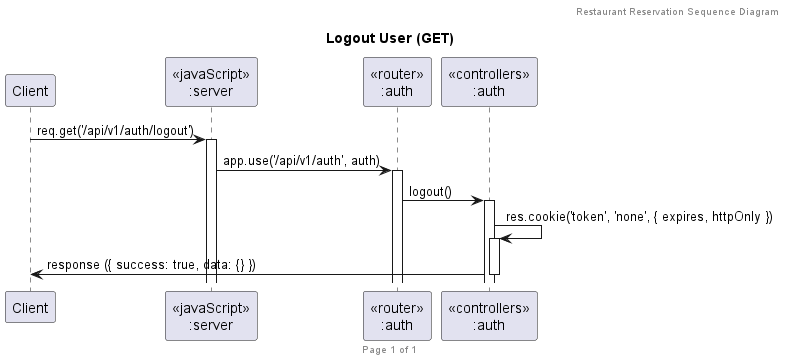

The diagram above was rendered by PlantUML. Its source (embedded in the PNG):
@startuml Logout User (GET)

header Restaurant Reservation Sequence Diagram
footer Page %page% of %lastpage%
title "Logout User (GET)"

participant "Client" as client
participant "<<javaScript>>\n:server" as server
participant "<<router>>\n:auth" as routerAuth
participant "<<controllers>>\n:auth" as controllersAuth

client -> server ++: req.get('/api/v1/auth/logout')
server -> routerAuth ++: app.use('/api/v1/auth', auth)
routerAuth -> controllersAuth ++: logout()

controllersAuth -> controllersAuth ++: res.cookie('token', 'none', { expires, httpOnly })
controllersAuth -> client --: response ({ success: true, data: {} })

@enduml